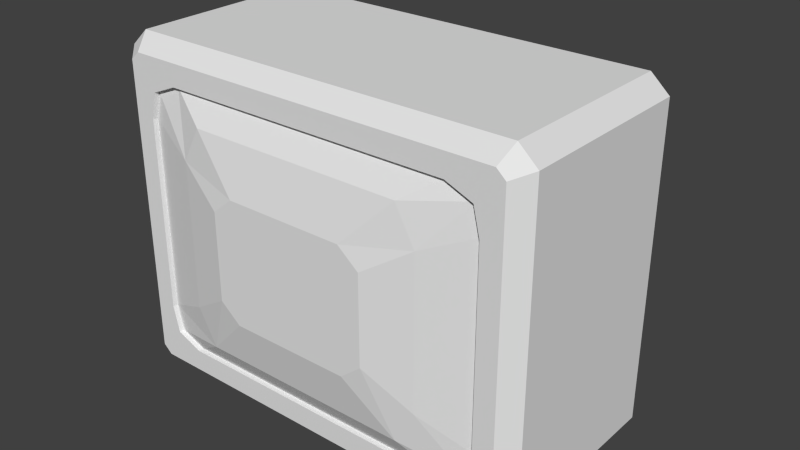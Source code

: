 # Source: 1_tv.11.blend  (saved by Blender 2.69.0; exported with 4.5.12 LTS)
import bpy
from mathutils import Matrix  # noqa: F401  (used for matrix-valued properties, if any)

bpy.ops.wm.read_factory_settings(use_empty=True)
scene = bpy.context.scene
scene.name = 'Scene'

# ---- collections
col_collection_1 = bpy.data.collections.new('Collection 1'); scene.collection.children.link(col_collection_1)

# ---- materials (node trees are filled in below, after node groups)
mat_material = bpy.data.materials.new('Material')
mat_material.alpha_threshold = 0.0
mat_material.use_transparent_shadow = False
mat_material.roughness = 0.5
mat_material.line_color = (0.0, 0.0, 0.0, 1.0)

# ---- material node trees

# ---- world
world_world = bpy.data.worlds.new('World'); scene.world = world_world
world_world.color = (0.05088, 0.05088, 0.05088)
world_world.use_sun_shadow = False
world_world.sun_shadow_jitter_overblur = 0.0
world_world.cycles.sampling_method = 'MANUAL'
world_world.cycles.sample_map_resolution = 256

# ---- meshes
me_cube = bpy.data.meshes.new('Cube')
me_cube.from_pydata([(1.008, 0.5137, 2.007), (1.008, 0.5137, 3.773), (1.103, 0.5137, 2.094), (1.103, 0.5137, 3.686), (0.7058, 0.5137, 2.447), (0.7891, 0.5137, 3.437), (0.7072, 0.5137, 3.533), (0.7906, 0.5137, 2.547), (0.7058, 0.8986, 2.447), (0.7906, 0.8986, 2.547), (1.008, -0.4332, 2.007), (0.9768, -0.5137, 2.087), (1.008, -0.4332, 3.773), (0.9768, -0.5137, 3.692), (1.023, -0.5137, 2.129), (1.103, -0.4332, 2.094), (1.103, -0.4332, 3.686), (1.023, -0.5137, 3.65), (0.7511, -0.5137, 2.2), (0.7511, -0.5137, 3.579), (0.9182, -0.5137, 3.387), (0.9182, -0.5137, 2.392), (0.7906, 0.8986, 3.055), (0.7901, 0.7714, 3.436), (0.7063, 0.7714, 3.534), (0.6469, 0.8986, 3.164), (0.7472, -0.4887, 2.204), (0.7472, -0.4887, 3.576), (0.9134, -0.4887, 3.385), (0.9134, -0.4887, 2.395), (0.5559, -0.5604, 2.329), (0.5559, -0.5604, 3.451), (0.655, -0.5604, 3.268), (0.655, -0.5604, 2.512), (0.3092, -0.6183, 2.576), (0.3092, -0.6183, 3.204), (0.417, -0.6183, 3.115), (0.417, -0.6183, 2.665), (0.9999, -0.5137, 3.671), (0.9999, -0.5137, 2.108), (0.8865, -0.5137, 3.523), (0.8865, -0.5137, 2.256), (0.8821, -0.4887, 3.52), (0.8821, -0.4887, 2.259), (0.0, -0.5137, 2.087), (0.0, -0.4332, 2.007), (0.0, -0.4332, 3.773), (0.0, -0.5137, 3.692), (0.0, -0.5137, 2.2), (0.0, -0.5137, 3.579), (0.0, -0.4887, 2.204), (0.0, -0.4887, 3.576), (0.0, -0.5604, 2.329), (0.0, -0.5604, 3.451), (0.0, -0.6183, 2.576), (0.0, -0.6183, 3.204), (0.0, 0.5137, 2.007), (0.0, 0.5137, 3.773), (0.0, 0.5137, 2.447), (0.0, 0.5137, 3.534), (0.0, 0.8986, 2.447), (0.0, 0.8986, 3.164), (0.0, 0.7714, 3.535)], [], [(2, 3, 16, 15), (3, 1, 12, 16), (58, 4, 0, 56), (5, 6, 1, 3), (4, 7, 2, 0), (7, 5, 3, 2), (5, 7, 9, 22, 23), (59, 6, 24, 62), (7, 4, 8, 9), (16, 12, 13, 38, 17), (14, 39, 11, 10, 15), (17, 14, 15, 16), (0, 2, 15, 10), (40, 20, 17, 38), (49, 19, 13, 47), (41, 18, 11, 39), (20, 21, 14, 17), (22, 25, 24, 23), (6, 5, 23, 24), (21, 20, 28, 29), (41, 21, 29, 43), (40, 19, 27, 42), (48, 18, 26, 50), (29, 28, 32, 33), (26, 43, 29, 33, 30), (28, 42, 27, 31, 32), (50, 26, 30, 52), (33, 32, 36, 37), (30, 33, 37, 34), (32, 31, 35, 36), (52, 30, 34, 54), (19, 40, 38, 13), (21, 41, 39, 14), (18, 41, 43, 26), (20, 40, 42, 28), (11, 44, 45, 10), (12, 46, 47, 13), (18, 48, 44, 11), (19, 49, 51, 27), (27, 51, 53, 31), (36, 35, 55, 54, 34, 37), (31, 53, 55, 35), (6, 59, 57, 1), (9, 8, 60, 61, 25, 22), (4, 58, 60, 8), (25, 61, 62, 24), (1, 57, 46, 12), (0, 10, 45, 56)])
me_cube.materials.append(mat_material)
me_cube.use_remesh_preserve_volume = False
me_cube.use_remesh_preserve_attributes = False
me_cube.use_mirror_vertex_groups = False
me_cube.update()

# ---- objects
ob_cube = bpy.data.objects.new('Cube', me_cube)

# ---- transforms, parenting, visibility, modifiers, constraints
ob_cube.location = (0.0, 0.0, 0.0)
ob_cube.lock_rotations_4d = False
ob_cube.empty_display_type = 'ARROWS'
ob_cube.lineart.crease_threshold = 0.0
_m = ob_cube.modifiers.new('Mirror', 'MIRROR')
_m.use_clip = True

# ---- collection membership
col_collection_1.objects.link(ob_cube)

# ---- scene / render settings (as saved in the file)
scene.frame_start = 1; scene.frame_end = 250; scene.frame_set(240)
scene.render.engine = 'BLENDER_EEVEE_NEXT'
scene.render.image_settings.color_mode = 'RGB'
scene.render.image_settings.compression = 90
scene.render.resolution_percentage = 50
scene.render.dither_intensity = 0.0
scene.cycles.use_denoising = False
scene.cycles.samples = 10
scene.cycles.sampling_pattern = 'TABULATED_SOBOL'
scene.cycles.light_sampling_threshold = 0.0
scene.cycles.use_adaptive_sampling = False
scene.cycles.use_light_tree = False
scene.cycles.blur_glossy = 0.0
scene.cycles.volume_bounces = 1
scene.cycles.pixel_filter_type = 'GAUSSIAN'
scene.cycles.sample_clamp_indirect = 0.0
scene.view_settings.view_transform = 'Standard'
bpy.context.view_layer.update()

# ---- added for rendering (the .blend has no active camera and no usable light): camera, sun
cam_auto = bpy.data.cameras.new('AutoCamera')
cam_auto.lens = 50.0
cam_auto.sensor_width = 36.0
cam_auto.clip_end = 1000.0
ob_auto_camera = bpy.data.objects.new('AutoCamera', cam_auto)
scene.collection.objects.link(ob_auto_camera)
ob_auto_camera.location = (2.96815, -3.42162, 5.26423)
ob_auto_camera.rotation_euler = (1.09748, -7.21219e-08, 0.694738)
scene.camera = ob_auto_camera
light_auto_sun = bpy.data.lights.new('AutoSun', 'SUN')
light_auto_sun.energy = 3.0
light_auto_sun.angle = 0.0523599
ob_auto_sun = bpy.data.objects.new('AutoSun', light_auto_sun)
scene.collection.objects.link(ob_auto_sun)
ob_auto_sun.rotation_euler = (0.872665, 0.174533, 0.523599)
bpy.context.view_layer.update()
